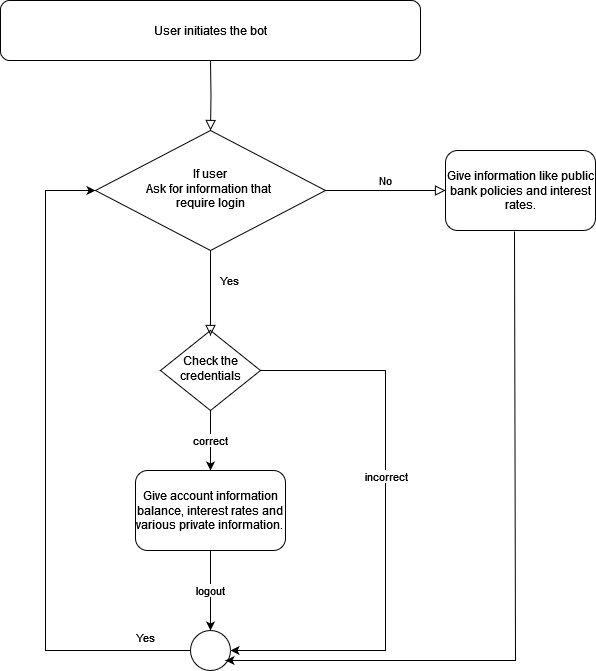

The diagram above was exported from draw.io. Its source (the exported page's mxGraphModel, read from the mxfile embedded in the PNG):
<mxGraphModel dx="1210" dy="686" grid="1" gridSize="10" guides="1" tooltips="1" connect="1" arrows="1" fold="1" page="1" pageScale="1" pageWidth="827" pageHeight="1169" math="0" shadow="0">
  <root>
    <mxCell id="WIyWlLk6GJQsqaUBKTNV-0" />
    <mxCell id="WIyWlLk6GJQsqaUBKTNV-1" parent="WIyWlLk6GJQsqaUBKTNV-0" />
    <mxCell id="WIyWlLk6GJQsqaUBKTNV-3" value="User initiates the bot" style="rounded=1;whiteSpace=wrap;html=1;fontSize=12;glass=0;strokeWidth=1;shadow=0;" parent="WIyWlLk6GJQsqaUBKTNV-1" vertex="1">
      <mxGeometry x="155" y="10" width="420" height="60" as="geometry" />
    </mxCell>
    <mxCell id="WIyWlLk6GJQsqaUBKTNV-7" value="Give information like public bank policies and interest rates." style="rounded=1;whiteSpace=wrap;html=1;fontSize=12;glass=0;strokeWidth=1;shadow=0;" parent="WIyWlLk6GJQsqaUBKTNV-1" vertex="1">
      <mxGeometry x="600" y="160" width="150" height="80" as="geometry" />
    </mxCell>
    <mxCell id="WIyWlLk6GJQsqaUBKTNV-10" value="Check the credentials" style="rhombus;whiteSpace=wrap;html=1;shadow=0;fontFamily=Helvetica;fontSize=12;align=center;strokeWidth=1;spacing=6;spacingTop=-4;" parent="WIyWlLk6GJQsqaUBKTNV-1" vertex="1">
      <mxGeometry x="315" y="340" width="100" height="80" as="geometry" />
    </mxCell>
    <mxCell id="MrIsW5uVM2vuMHdtFamu-3" value="Yes" style="rounded=0;html=1;jettySize=auto;orthogonalLoop=1;fontSize=11;endArrow=block;endFill=0;endSize=8;strokeWidth=1;shadow=0;labelBackgroundColor=none;edgeStyle=orthogonalEdgeStyle;exitX=0.5;exitY=1;exitDx=0;exitDy=0;startArrow=none;" parent="WIyWlLk6GJQsqaUBKTNV-1" source="MrIsW5uVM2vuMHdtFamu-5" edge="1">
      <mxGeometry x="1" y="-312" relative="1" as="geometry">
        <mxPoint x="247" y="305" as="offset" />
        <mxPoint x="364" y="200" as="sourcePoint" />
        <mxPoint x="365" y="345" as="targetPoint" />
      </mxGeometry>
    </mxCell>
    <mxCell id="MrIsW5uVM2vuMHdtFamu-4" value="Yes" style="rounded=0;html=1;jettySize=auto;orthogonalLoop=1;fontSize=11;endArrow=block;endFill=0;endSize=8;strokeWidth=1;shadow=0;labelBackgroundColor=none;edgeStyle=orthogonalEdgeStyle;entryX=0.5;entryY=0;entryDx=0;entryDy=0;" parent="WIyWlLk6GJQsqaUBKTNV-1" target="MrIsW5uVM2vuMHdtFamu-5" edge="1">
      <mxGeometry x="1" y="151" relative="1" as="geometry">
        <mxPoint x="-132" y="150" as="offset" />
        <mxPoint x="365" y="70" as="sourcePoint" />
        <mxPoint x="364" y="160" as="targetPoint" />
      </mxGeometry>
    </mxCell>
    <mxCell id="MrIsW5uVM2vuMHdtFamu-5" value="If user &lt;br&gt;&lt;div&gt;Ask for information that&amp;nbsp;&lt;/div&gt;&lt;div&gt;require login&lt;/div&gt;" style="rhombus;whiteSpace=wrap;html=1;shadow=0;fontFamily=Helvetica;fontSize=12;align=center;strokeWidth=1;spacing=6;spacingTop=-4;" parent="WIyWlLk6GJQsqaUBKTNV-1" vertex="1">
      <mxGeometry x="250" y="140" width="230" height="120" as="geometry" />
    </mxCell>
    <mxCell id="MrIsW5uVM2vuMHdtFamu-7" value="No" style="edgeStyle=orthogonalEdgeStyle;rounded=0;html=1;jettySize=auto;orthogonalLoop=1;fontSize=11;endArrow=block;endFill=0;endSize=8;strokeWidth=1;shadow=0;labelBackgroundColor=none;exitX=1;exitY=0.5;exitDx=0;exitDy=0;entryX=0;entryY=0.5;entryDx=0;entryDy=0;" parent="WIyWlLk6GJQsqaUBKTNV-1" source="MrIsW5uVM2vuMHdtFamu-5" target="WIyWlLk6GJQsqaUBKTNV-7" edge="1">
      <mxGeometry y="10" relative="1" as="geometry">
        <mxPoint as="offset" />
        <mxPoint x="460" y="280" as="sourcePoint" />
        <mxPoint x="620" y="200" as="targetPoint" />
      </mxGeometry>
    </mxCell>
    <mxCell id="MrIsW5uVM2vuMHdtFamu-13" value="" style="endArrow=classic;html=1;rounded=0;exitX=1;exitY=0.5;exitDx=0;exitDy=0;entryX=1;entryY=0.5;entryDx=0;entryDy=0;" parent="WIyWlLk6GJQsqaUBKTNV-1" source="WIyWlLk6GJQsqaUBKTNV-10" target="MrIsW5uVM2vuMHdtFamu-18" edge="1">
      <mxGeometry width="50" height="50" relative="1" as="geometry">
        <mxPoint x="420" y="590" as="sourcePoint" />
        <mxPoint x="480" y="660" as="targetPoint" />
        <Array as="points">
          <mxPoint x="540" y="380" />
          <mxPoint x="540" y="660" />
        </Array>
      </mxGeometry>
    </mxCell>
    <mxCell id="MrIsW5uVM2vuMHdtFamu-15" value="incorrect" style="edgeLabel;html=1;align=center;verticalAlign=middle;resizable=0;points=[];" parent="MrIsW5uVM2vuMHdtFamu-13" vertex="1" connectable="0">
      <mxGeometry x="-0.1784" relative="1" as="geometry">
        <mxPoint as="offset" />
      </mxGeometry>
    </mxCell>
    <mxCell id="MrIsW5uVM2vuMHdtFamu-14" value="correct" style="endArrow=classic;html=1;rounded=0;exitX=0.5;exitY=1;exitDx=0;exitDy=0;" parent="WIyWlLk6GJQsqaUBKTNV-1" source="WIyWlLk6GJQsqaUBKTNV-10" edge="1">
      <mxGeometry width="50" height="50" relative="1" as="geometry">
        <mxPoint x="390" y="380" as="sourcePoint" />
        <mxPoint x="365" y="480" as="targetPoint" />
      </mxGeometry>
    </mxCell>
    <mxCell id="MrIsW5uVM2vuMHdtFamu-16" value="&lt;div&gt;Give account information&lt;/div&gt;&lt;div&gt;balance, interest rates and various private information.&lt;br&gt;&lt;/div&gt;" style="rounded=1;whiteSpace=wrap;html=1;fontSize=12;glass=0;strokeWidth=1;shadow=0;" parent="WIyWlLk6GJQsqaUBKTNV-1" vertex="1">
      <mxGeometry x="290" y="480" width="150" height="80" as="geometry" />
    </mxCell>
    <mxCell id="MrIsW5uVM2vuMHdtFamu-17" value="logout" style="endArrow=classic;html=1;rounded=0;exitX=0.5;exitY=1;exitDx=0;exitDy=0;" parent="WIyWlLk6GJQsqaUBKTNV-1" source="MrIsW5uVM2vuMHdtFamu-16" edge="1">
      <mxGeometry width="50" height="50" relative="1" as="geometry">
        <mxPoint x="390" y="430" as="sourcePoint" />
        <mxPoint x="365" y="640" as="targetPoint" />
        <Array as="points" />
      </mxGeometry>
    </mxCell>
    <mxCell id="MrIsW5uVM2vuMHdtFamu-18" value="" style="ellipse;whiteSpace=wrap;html=1;aspect=fixed;" parent="WIyWlLk6GJQsqaUBKTNV-1" vertex="1">
      <mxGeometry x="345" y="640" width="40" height="40" as="geometry" />
    </mxCell>
    <mxCell id="MrIsW5uVM2vuMHdtFamu-19" value="" style="endArrow=classic;html=1;rounded=0;exitX=0;exitY=0.5;exitDx=0;exitDy=0;entryX=0;entryY=0.5;entryDx=0;entryDy=0;" parent="WIyWlLk6GJQsqaUBKTNV-1" source="MrIsW5uVM2vuMHdtFamu-18" target="MrIsW5uVM2vuMHdtFamu-5" edge="1">
      <mxGeometry width="50" height="50" relative="1" as="geometry">
        <mxPoint x="150" y="580" as="sourcePoint" />
        <mxPoint x="200" y="260" as="targetPoint" />
        <Array as="points">
          <mxPoint x="200" y="660" />
          <mxPoint x="200" y="200" />
        </Array>
      </mxGeometry>
    </mxCell>
    <mxCell id="MrIsW5uVM2vuMHdtFamu-20" value="" style="endArrow=classic;html=1;rounded=0;exitX=0.46;exitY=1.013;exitDx=0;exitDy=0;exitPerimeter=0;" parent="WIyWlLk6GJQsqaUBKTNV-1" source="WIyWlLk6GJQsqaUBKTNV-7" edge="1">
      <mxGeometry width="50" height="50" relative="1" as="geometry">
        <mxPoint x="60" y="470" as="sourcePoint" />
        <mxPoint x="380" y="670" as="targetPoint" />
        <Array as="points">
          <mxPoint x="670" y="670" />
        </Array>
      </mxGeometry>
    </mxCell>
  </root>
</mxGraphModel>